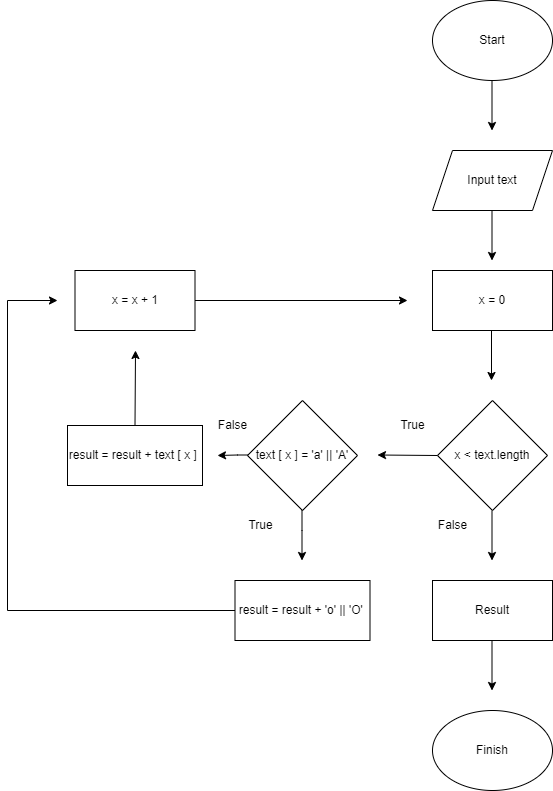

The diagram above was exported from draw.io. Its source (the exported page's mxGraphModel, read from the mxfile embedded in the PNG):
<mxGraphModel dx="1422" dy="832" grid="1" gridSize="10" guides="1" tooltips="1" connect="1" arrows="1" fold="1" page="1" pageScale="1" pageWidth="850" pageHeight="1100" math="0" shadow="0">
  <root>
    <mxCell id="0" />
    <mxCell id="1" parent="0" />
    <mxCell id="YYr-3_7vYCXFsgtj5ijM-1" value="Start" style="ellipse;whiteSpace=wrap;html=1;" parent="1" vertex="1">
      <mxGeometry x="585" y="220" width="120" height="80" as="geometry" />
    </mxCell>
    <mxCell id="YYr-3_7vYCXFsgtj5ijM-2" value="Input text" style="shape=parallelogram;perimeter=parallelogramPerimeter;whiteSpace=wrap;html=1;fixedSize=1;" parent="1" vertex="1">
      <mxGeometry x="585" y="370" width="120" height="60" as="geometry" />
    </mxCell>
    <mxCell id="YYr-3_7vYCXFsgtj5ijM-3" value="x &amp;lt; text.length" style="rhombus;whiteSpace=wrap;html=1;" parent="1" vertex="1">
      <mxGeometry x="590" y="620" width="110" height="110" as="geometry" />
    </mxCell>
    <mxCell id="YYr-3_7vYCXFsgtj5ijM-4" value="x = 0" style="rounded=0;whiteSpace=wrap;html=1;" parent="1" vertex="1">
      <mxGeometry x="585" y="490" width="120" height="60" as="geometry" />
    </mxCell>
    <mxCell id="YYr-3_7vYCXFsgtj5ijM-7" value="" style="endArrow=classic;html=1;rounded=0;" parent="1" edge="1">
      <mxGeometry width="50" height="50" relative="1" as="geometry">
        <mxPoint x="644" y="550" as="sourcePoint" />
        <mxPoint x="644" y="600" as="targetPoint" />
      </mxGeometry>
    </mxCell>
    <mxCell id="YYr-3_7vYCXFsgtj5ijM-8" value="" style="endArrow=classic;html=1;rounded=0;" parent="1" edge="1">
      <mxGeometry width="50" height="50" relative="1" as="geometry">
        <mxPoint x="590" y="675" as="sourcePoint" />
        <mxPoint x="530" y="674.5" as="targetPoint" />
      </mxGeometry>
    </mxCell>
    <mxCell id="YYr-3_7vYCXFsgtj5ijM-9" value="x = x + 1" style="rounded=0;whiteSpace=wrap;html=1;" parent="1" vertex="1">
      <mxGeometry x="227.5" y="490" width="120" height="60" as="geometry" />
    </mxCell>
    <mxCell id="YYr-3_7vYCXFsgtj5ijM-10" value="text [ x ] = 'a' || 'A'" style="rhombus;whiteSpace=wrap;html=1;" parent="1" vertex="1">
      <mxGeometry x="400" y="620" width="110" height="110" as="geometry" />
    </mxCell>
    <mxCell id="YYr-3_7vYCXFsgtj5ijM-11" value="result = result + 'o' || 'O'&amp;nbsp;" style="rounded=0;whiteSpace=wrap;html=1;" parent="1" vertex="1">
      <mxGeometry x="387.5" y="800" width="135" height="60" as="geometry" />
    </mxCell>
    <mxCell id="YYr-3_7vYCXFsgtj5ijM-12" value="result = result + text [ x ]&amp;nbsp;" style="rounded=0;whiteSpace=wrap;html=1;" parent="1" vertex="1">
      <mxGeometry x="220" y="645" width="135" height="60" as="geometry" />
    </mxCell>
    <mxCell id="YYr-3_7vYCXFsgtj5ijM-13" value="" style="endArrow=classic;html=1;rounded=0;" parent="1" edge="1">
      <mxGeometry width="50" height="50" relative="1" as="geometry">
        <mxPoint x="454.5" y="730" as="sourcePoint" />
        <mxPoint x="454.5" y="780" as="targetPoint" />
        <Array as="points">
          <mxPoint x="454.5" y="750" />
        </Array>
      </mxGeometry>
    </mxCell>
    <mxCell id="YYr-3_7vYCXFsgtj5ijM-15" value="" style="endArrow=classic;html=1;rounded=0;" parent="1" edge="1">
      <mxGeometry width="50" height="50" relative="1" as="geometry">
        <mxPoint x="400" y="674.5" as="sourcePoint" />
        <mxPoint x="370" y="675" as="targetPoint" />
        <Array as="points">
          <mxPoint x="390" y="674.5" />
        </Array>
      </mxGeometry>
    </mxCell>
    <mxCell id="YYr-3_7vYCXFsgtj5ijM-16" value="" style="endArrow=classic;html=1;rounded=0;exitX=0;exitY=0.5;exitDx=0;exitDy=0;" parent="1" edge="1" source="YYr-3_7vYCXFsgtj5ijM-11">
      <mxGeometry width="50" height="50" relative="1" as="geometry">
        <mxPoint x="370" y="830" as="sourcePoint" />
        <mxPoint x="210" y="520" as="targetPoint" />
        <Array as="points">
          <mxPoint x="160" y="830" />
          <mxPoint x="160" y="520" />
        </Array>
      </mxGeometry>
    </mxCell>
    <mxCell id="YYr-3_7vYCXFsgtj5ijM-17" value="" style="endArrow=classic;html=1;rounded=0;exitX=0.5;exitY=0;exitDx=0;exitDy=0;" parent="1" source="YYr-3_7vYCXFsgtj5ijM-12" edge="1">
      <mxGeometry width="50" height="50" relative="1" as="geometry">
        <mxPoint x="280" y="640" as="sourcePoint" />
        <mxPoint x="288" y="570" as="targetPoint" />
      </mxGeometry>
    </mxCell>
    <mxCell id="YYr-3_7vYCXFsgtj5ijM-18" value="True" style="text;html=1;align=center;verticalAlign=middle;resizable=0;points=[];autosize=1;strokeColor=none;fillColor=none;" parent="1" vertex="1">
      <mxGeometry x="540" y="630" width="50" height="30" as="geometry" />
    </mxCell>
    <mxCell id="YYr-3_7vYCXFsgtj5ijM-19" value="True" style="text;html=1;align=center;verticalAlign=middle;resizable=0;points=[];autosize=1;strokeColor=none;fillColor=none;" parent="1" vertex="1">
      <mxGeometry x="387.5" y="730" width="50" height="30" as="geometry" />
    </mxCell>
    <mxCell id="YYr-3_7vYCXFsgtj5ijM-20" value="False" style="text;html=1;align=center;verticalAlign=middle;resizable=0;points=[];autosize=1;strokeColor=none;fillColor=none;" parent="1" vertex="1">
      <mxGeometry x="360" y="630" width="50" height="30" as="geometry" />
    </mxCell>
    <mxCell id="YYr-3_7vYCXFsgtj5ijM-21" value="" style="endArrow=classic;html=1;rounded=0;exitX=1;exitY=0.5;exitDx=0;exitDy=0;" parent="1" source="YYr-3_7vYCXFsgtj5ijM-9" edge="1">
      <mxGeometry width="50" height="50" relative="1" as="geometry">
        <mxPoint x="400" y="510" as="sourcePoint" />
        <mxPoint x="560" y="520" as="targetPoint" />
      </mxGeometry>
    </mxCell>
    <mxCell id="YYr-3_7vYCXFsgtj5ijM-22" value="" style="endArrow=classic;html=1;rounded=0;" parent="1" edge="1">
      <mxGeometry width="50" height="50" relative="1" as="geometry">
        <mxPoint x="644.5" y="730" as="sourcePoint" />
        <mxPoint x="644.5" y="780" as="targetPoint" />
      </mxGeometry>
    </mxCell>
    <mxCell id="YYr-3_7vYCXFsgtj5ijM-24" value="Result" style="rounded=0;whiteSpace=wrap;html=1;" parent="1" vertex="1">
      <mxGeometry x="585" y="800" width="120" height="60" as="geometry" />
    </mxCell>
    <mxCell id="YYr-3_7vYCXFsgtj5ijM-25" value="Finish" style="ellipse;whiteSpace=wrap;html=1;" parent="1" vertex="1">
      <mxGeometry x="585" y="930" width="120" height="80" as="geometry" />
    </mxCell>
    <mxCell id="YYr-3_7vYCXFsgtj5ijM-26" value="" style="endArrow=classic;html=1;rounded=0;" parent="1" edge="1">
      <mxGeometry width="50" height="50" relative="1" as="geometry">
        <mxPoint x="644.5" y="860" as="sourcePoint" />
        <mxPoint x="644.5" y="910" as="targetPoint" />
      </mxGeometry>
    </mxCell>
    <mxCell id="7NKhvn1-vmY37zeEtzhS-3" value="" style="endArrow=classic;html=1;rounded=0;" parent="1" edge="1">
      <mxGeometry width="50" height="50" relative="1" as="geometry">
        <mxPoint x="644.5" y="300" as="sourcePoint" />
        <mxPoint x="644.5" y="350" as="targetPoint" />
      </mxGeometry>
    </mxCell>
    <mxCell id="7NKhvn1-vmY37zeEtzhS-4" value="" style="endArrow=classic;html=1;rounded=0;" parent="1" edge="1">
      <mxGeometry width="50" height="50" relative="1" as="geometry">
        <mxPoint x="644.5" y="430" as="sourcePoint" />
        <mxPoint x="644.5" y="480" as="targetPoint" />
      </mxGeometry>
    </mxCell>
    <mxCell id="z1oNe2JEC0Hc8mosXG_L-1" value="False" style="text;html=1;align=center;verticalAlign=middle;resizable=0;points=[];autosize=1;strokeColor=none;fillColor=none;" vertex="1" parent="1">
      <mxGeometry x="580" y="730" width="50" height="30" as="geometry" />
    </mxCell>
  </root>
</mxGraphModel>